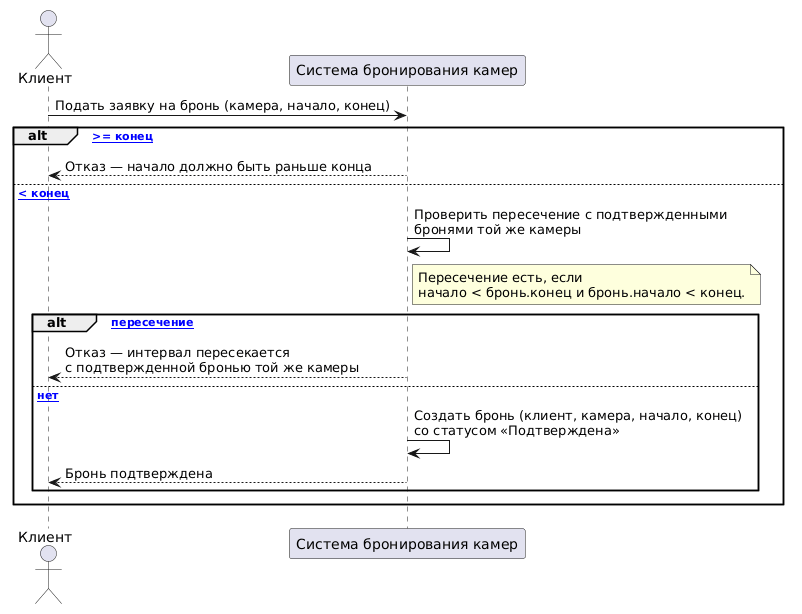

The diagram above was rendered by PlantUML. Its source (embedded in the PNG):
@startuml
actor "Клиент" as Client
participant "Система бронирования камер" as System

Client -> System : Подать заявку на бронь (камера, начало, конец)

alt [начало >= конец]
  System --> Client : Отказ — начало должно быть раньше конца
else [начало < конец]
  System -> System : Проверить пересечение с подтвержденными\nбронями той же камеры

  note right of System
    Пересечение есть, если
    начало < бронь.конец и бронь.начало < конец.
  end note

  alt [есть пересечение]
    System --> Client : Отказ — интервал пересекается\nс подтвержденной бронью той же камеры
  else [пересечений нет]
    System -> System : Создать бронь (клиент, камера, начало, конец)\nсо статусом «Подтверждена»
    System --> Client : Бронь подтверждена
  end
end
@enduml